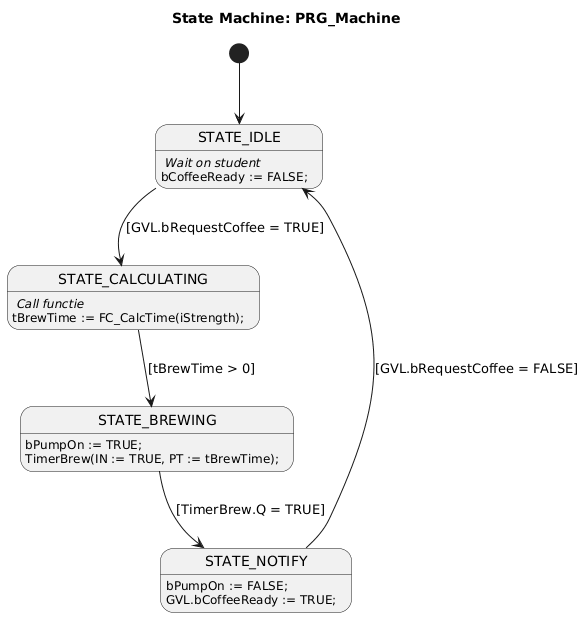

The diagram above was rendered by PlantUML. Its source (embedded in the PNG):
@startuml
title State Machine: PRG_Machine
[*] --> STATE_IDLE

state STATE_IDLE {
  STATE_IDLE : // Wait on student //
  STATE_IDLE : bCoffeeReady := FALSE;
}

' wacht op variable
STATE_IDLE --> STATE_CALCULATING : [GVL.bRequestCoffee = TRUE]

state STATE_CALCULATING {
   STATE_CALCULATING : // Call functie //
   STATE_CALCULATING : tBrewTime := FC_CalcTime(iStrength);
}

STATE_CALCULATING --> STATE_BREWING : [tBrewTime > 0]

state STATE_BREWING {
    STATE_BREWING : bPumpOn := TRUE;
    STATE_BREWING : TimerBrew(IN := TRUE, PT := tBrewTime);
}

STATE_BREWING --> STATE_NOTIFY : [TimerBrew.Q = TRUE]

state STATE_NOTIFY {
    STATE_NOTIFY : bPumpOn := FALSE;
    ' coffee is ready
    STATE_NOTIFY : GVL.bCoffeeReady := TRUE;
}

' wacht op reset commando
STATE_NOTIFY --> STATE_IDLE : [GVL.bRequestCoffee = FALSE]
@enduml